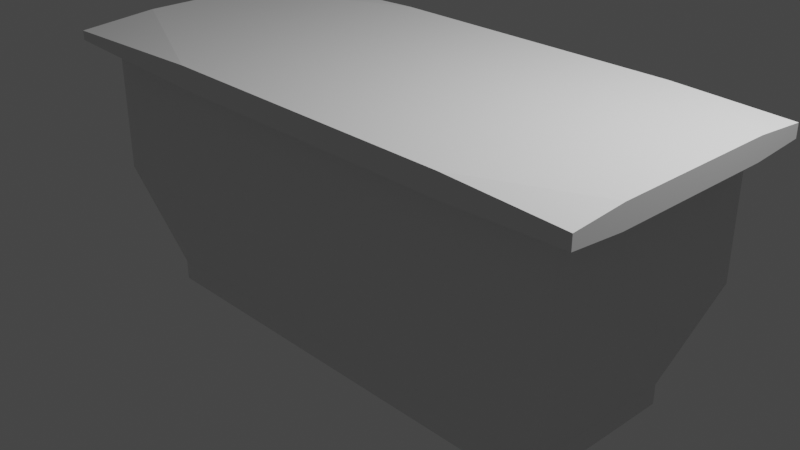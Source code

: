 # Source: table_unit_garage.blend  (saved by Blender 3.3.6; exported with 4.5.12 LTS)
import bpy
from mathutils import Matrix  # noqa: F401  (used for matrix-valued properties, if any)

bpy.ops.wm.read_factory_settings(use_empty=True)
scene = bpy.context.scene
scene.name = 'Scene'

# ---- collections
col_collection = bpy.data.collections.new('Collection'); scene.collection.children.link(col_collection)

# ---- materials (node trees are filled in below, after node groups)
mat_material = bpy.data.materials.new('Material')
mat_material.alpha_threshold = 0.0
mat_material.use_transparent_shadow = False
mat_material.roughness = 0.5
mat_material.line_color = (0.0, 0.0, 0.0, 1.0)

# ---- material node trees
mat_material.use_nodes = True; mat_material.node_tree.nodes.clear()
_N = mat_material.node_tree.nodes; _L = mat_material.node_tree.links
n0 = _N.new('ShaderNodeOutputMaterial'); n0.name = 'Material Output'; n0.location = (300, 300)
n1 = _N.new('ShaderNodeBsdfPrincipled'); n1.name = 'Principled BSDF'; n1.location = (10, 300)
n1.distribution = 'GGX'
n1.subsurface_method = 'RANDOM_WALK_SKIN'
n1.inputs[3].default_value = 1.45
n1.inputs[27].default_value = (0.0, 0.0, 0.0, 1.0)
n1.inputs[28].default_value = 1.0
_L.new(n1.outputs[0], n0.inputs[0])
n0.is_active_output = True

# ---- world
world_world = bpy.data.worlds.new('World'); scene.world = world_world
world_world.use_nodes = True; world_world.node_tree.nodes.clear()
_N = world_world.node_tree.nodes; _L = world_world.node_tree.links
n0 = _N.new('ShaderNodeOutputWorld'); n0.name = 'World Output'; n0.location = (300, 300)
n1 = _N.new('ShaderNodeBackground'); n1.name = 'Background'; n1.location = (10, 300)
n1.inputs[0].default_value = (0.05088, 0.05088, 0.05088, 1.0)
_L.new(n1.outputs[0], n0.inputs[0])
n0.is_active_output = True
world_world.color = (0.05088, 0.05088, 0.05088)
world_world.use_sun_shadow = False
world_world.sun_shadow_jitter_overblur = 0.0

# ---- cameras
cam_camera = bpy.data.cameras.new('Camera')
cam_camera.clip_end = 100.0
cam_camera.ortho_scale = 7.314

# ---- lights
light_light = bpy.data.lights.new('Light', 'POINT')
light_light.transmission_factor = 0.0
light_light.energy = 1000.0
light_light.shadow_soft_size = 0.1
light_light.shadow_maximum_resolution = 0.006
light_light.use_absolute_resolution = True

# ---- meshes
me_cube = bpy.data.meshes.new('Cube')
me_cube.from_pydata([(0.8647, 0.7468, 0.921), (1.0, 1.0, -1.0), (0.8647, -0.7468, 0.921), (1.0, -1.0, -1.0), (-0.8647, 0.7468, 0.921), (-1.0, 1.0, -1.0), (-0.8647, -0.7468, 0.921), (-1.0, -1.0, -1.0), (1.0, 1.0, 0.0), (-1.0, -1.0, 0.0), (1.0, -1.0, 0.0), (-1.0, 1.0, 0.0), (-0.8647, -0.7468, 0.7722), (0.8647, 0.7468, 0.7722), (0.8647, -0.7468, 0.7722), (-0.8647, 0.7468, 0.7722)], [], [(0, 4, 6, 2), (14, 2, 6, 12), (12, 6, 4, 15), (5, 1, 3, 7), (13, 0, 2, 14), (15, 4, 0, 13), (5, 11, 8, 1), (1, 8, 10, 3), (7, 9, 11, 5), (3, 10, 9, 7), (11, 15, 13, 8), (8, 13, 14, 10), (9, 12, 15, 11), (10, 14, 12, 9)])
_uv = me_cube.uv_layers.new(name='UVMap')
_uv.uv.foreach_set('vector', [0.625, 0.5, 0.875, 0.5, 0.875, 0.75, 0.625, 0.75, 0.5866, 0.75, 0.625, 0.75, 0.625, 1.0, 0.5866, 1.0, 0.5866, 0.0, 0.625, 0.0, 0.625, 0.25, 0.5866, 0.25, 0.125, 0.5, 0.375, 0.5, 0.375, 0.75, 0.125, 0.75, 0.5866, 0.5, 0.625, 0.5, 0.625, 0.75, 0.5866, 0.75, 0.5866, 0.25, 0.625, 0.25, 0.625, 0.5, 0.5866, 0.5, 0.375, 0.25, 0.5, 0.25, 0.5, 0.5, 0.375, 0.5, 0.375, 0.5, 0.5, 0.5, 0.5, 0.75, 0.375, 0.75, 0.375, 0.0, 0.5, 0.0, 0.5, 0.25, 0.375, 0.25, 0.375, 0.75, 0.5, 0.75, 0.5, 1.0, 0.375, 1.0, 0.5, 0.25, 0.5866, 0.25, 0.5866, 0.5, 0.5, 0.5, 0.5, 0.5, 0.5866, 0.5, 0.5866, 0.75, 0.5, 0.75, 0.5, 0.0, 0.5866, 0.0, 0.5866, 0.25, 0.5, 0.25, 0.5, 0.75, 0.5866, 0.75, 0.5866, 1.0, 0.5, 1.0])
me_cube.materials.append(mat_material)
me_cube.use_mirror_vertex_groups = False
me_cube.update()
me_cube_002 = bpy.data.meshes.new('Cube.002')
me_cube_002.from_pydata([(-0.4272, -1.0, -1.0), (-1.0, -1.0, -0.4272), (-1.0, -0.4272, -1.0), (-0.4272, -1.0, 1.0), (-1.0, -0.4272, 1.0), (-1.0, -1.0, 0.4272), (-1.0, 0.4272, -1.0), (-1.0, 1.0, -0.4272), (-0.4272, 1.0, -1.0), (-0.4272, 1.0, 1.0), (-1.0, 1.0, 0.4272), (-1.0, 0.4272, 1.0), (1.0, -0.6073, -1.0), (1.0, -1.0, -0.6073), (0.6073, -1.0, -1.0), (0.6073, -1.0, 1.0), (1.0, -1.0, 0.6073), (1.0, -0.6073, 1.0), (1.0, 1.0, -0.6073), (1.0, 0.6073, -1.0), (0.6073, 1.0, -1.0), (0.6073, 1.0, 1.0), (1.0, 0.6073, 1.0), (1.0, 1.0, 0.6073)], [], [(22, 21, 9, 11, 4, 3, 15, 17), (14, 13, 16, 15, 3, 5, 1, 0), (8, 7, 10, 9, 21, 23, 18, 20), (2, 1, 5, 4, 11, 10, 7, 6), (0, 1, 2), (3, 4, 5), (6, 7, 8), (9, 10, 11), (19, 18, 23, 22, 17, 16, 13, 12), (12, 13, 14), (15, 16, 17), (18, 19, 20), (21, 22, 23), (6, 8, 20, 19, 12, 14, 0, 2)])
_uv = me_cube_002.uv_layers.new(name='UVMap')
_uv.uv.foreach_set('vector', [0.625, 0.5491, 0.6741, 0.5, 0.8034, 0.5, 0.875, 0.5716, 0.875, 0.6784, 0.8034, 0.75, 0.6741, 0.75, 0.625, 0.7009, 0.375, 0.7991, 0.4241, 0.75, 0.5759, 0.75, 0.625, 0.7991, 0.625, 0.9284, 0.5534, 1.0, 0.4466, 1.0, 0.375, 0.9284, 0.375, 0.3216, 0.4466, 0.25, 0.5534, 0.25, 0.625, 0.3216, 0.625, 0.4509, 0.5759, 0.5, 0.4241, 0.5, 0.375, 0.4509, 0.375, 0.0716, 0.4466, 0.0, 0.5534, 0.0, 0.625, 0.0716, 0.625, 0.1784, 0.5534, 0.25, 0.4466, 0.25, 0.375, 0.1784, 0.1966, 0.75, 0.4466, 1.0, 0.375, 0.0716, 0.625, 0.9284, 0.875, 0.6784, 0.5534, 0.0, 0.125, 0.5716, 0.4466, 0.25, 0.375, 0.3216, 0.8034, 0.5, 0.5534, 0.25, 0.625, 0.1784, 0.375, 0.5491, 0.4241, 0.5, 0.5759, 0.5, 0.625, 0.5491, 0.625, 0.7009, 0.5759, 0.75, 0.4241, 0.75, 0.375, 0.7009, 0.375, 0.7009, 0.4241, 0.75, 0.375, 0.7991, 0.6741, 0.75, 0.5759, 0.75, 0.625, 0.7009, 0.4241, 0.5, 0.375, 0.5491, 0.3259, 0.5, 0.625, 0.4509, 0.625, 0.5491, 0.5759, 0.5, 0.125, 0.5716, 0.1966, 0.5, 0.3259, 0.5, 0.375, 0.5491, 0.375, 0.7009, 0.3259, 0.75, 0.1966, 0.75, 0.125, 0.6784])
me_cube_002.update()

# ---- objects
ob_cube = bpy.data.objects.new('Cube', me_cube)
ob_light = bpy.data.objects.new('Light', light_light)
ob_camera = bpy.data.objects.new('Camera', cam_camera)
ob_cube_001 = bpy.data.objects.new('Cube.001', me_cube_002)

# ---- transforms, parenting, visibility, modifiers, constraints
ob_cube.location = (0.0, 0.0, 0.0)
ob_cube.rotation_euler = (0.0, 3.142, 0.0)
ob_cube.scale = (3.0, 1.25, 1.5)
ob_cube.lock_rotations_4d = False
ob_cube.empty_display_type = 'ARROWS'
ob_cube.lineart.crease_threshold = 0.0
ob_light.location = (4.076, 1.005, 5.904)
ob_light.rotation_euler = (0.6503, 0.05522, 1.866)
ob_light.lock_rotations_4d = False
ob_light.empty_display_type = 'ARROWS'
ob_light.color = (0.0, 0.0, 0.0, 0.0)
ob_light.lineart.crease_threshold = 0.0
ob_camera.location = (7.359, -6.926, 4.958)
ob_camera.rotation_euler = (1.109, 0.0, 0.8149)
ob_camera.lock_rotations_4d = False
ob_camera.empty_display_type = 'ARROWS'
ob_camera.color = (0.0, 0.0, 0.0, 0.0)
ob_camera.display_type = 'WIRE'
ob_camera.lineart.crease_threshold = 0.0
ob_cube_001.location = (0.0, 0.0, 1.5)
ob_cube_001.scale = (3.3, 1.5, 0.12)

# ---- collection membership
col_collection.objects.link(ob_cube)
col_collection.objects.link(ob_light)
col_collection.objects.link(ob_camera)
col_collection.objects.link(ob_cube_001)

# ---- scene / render settings (as saved in the file)
scene.camera = ob_camera
scene.frame_start = 1; scene.frame_end = 250; scene.frame_set(1)
scene.render.engine = 'BLENDER_EEVEE_NEXT'
scene.cycles.sampling_pattern = 'TABULATED_SOBOL'
scene.cycles.use_light_tree = False
scene.view_settings.view_transform = 'Filmic'
bpy.context.view_layer.update()
